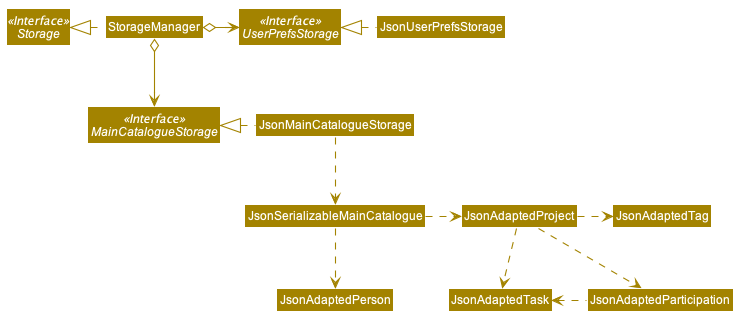

The diagram above was rendered by PlantUML. Its source (embedded in the PNG):
@startuml








skinparam BackgroundColor #FFFFFFF

skinparam Shadowing false

skinparam Class {
    FontColor #FFFFFF
    BorderThickness 1
    BorderColor #FFFFFF
    StereotypeFontColor #FFFFFF
    FontName Arial
}

skinparam Actor {
    BorderColor #000000
    Color #000000
    FontName Arial
}

skinparam Sequence {
    MessageAlign center
    BoxFontSize 15
    BoxPadding 0
    BoxFontColor #FFFFFF
    FontName Arial
}

skinparam Participant {
    FontColor #FFFFFFF
    Padding 20
}

skinparam MinClassWidth 50
skinparam ParticipantPadding 10
skinparam Shadowing false
skinparam DefaultTextAlignment center
skinparam packageStyle Rectangle

hide footbox
hide members
hide circle
skinparam arrowThickness 1.1
skinparam arrowColor #A38300
skinparam classBackgroundColor #A38300

Interface Storage <<Interface>>
Interface UserPrefsStorage <<Interface>>
Interface MainCatalogueStorage <<Interface>>

Class StorageManager
Class JsonUserPrefsStorage
Class JsonMainCatalogueStorage

StorageManager .left.|> Storage
StorageManager o-right-> UserPrefsStorage
StorageManager o--> MainCatalogueStorage

JsonUserPrefsStorage .left.|> UserPrefsStorage
JsonMainCatalogueStorage .left.|> MainCatalogueStorage
JsonMainCatalogueStorage .down.> JsonSerializableMainCatalogue
JsonSerializableMainCatalogue .right.> JsonAdaptedProject
JsonSerializableMainCatalogue .down.> JsonAdaptedPerson
JsonAdaptedProject .right.> JsonAdaptedTag
JsonAdaptedProject .down.> JsonAdaptedTask
JsonAdaptedParticipation .left.> JsonAdaptedTask
JsonAdaptedProject .down.> JsonAdaptedParticipation
@enduml